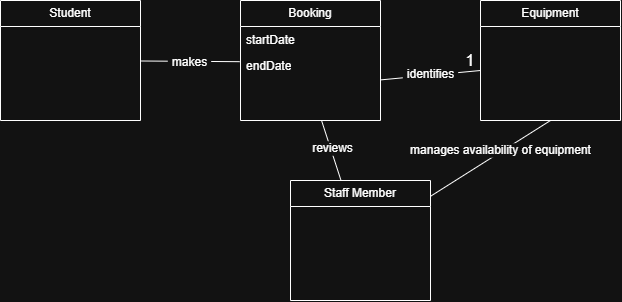

The diagram above was exported from draw.io. Its source (the exported page's mxGraphModel, read from the mxfile embedded in the PNG):
<mxGraphModel dx="1022" dy="616" grid="1" gridSize="10" guides="1" tooltips="1" connect="1" arrows="1" fold="1" page="1" pageScale="1" pageWidth="850" pageHeight="1100" math="0" shadow="0">
  <root>
    <mxCell id="0" />
    <mxCell id="1" parent="0" />
    <mxCell id="yPtrxqLLpP9cIDSRYf21-1" parent="1" style="swimlane;fontStyle=0;childLayout=stackLayout;horizontal=1;startSize=26;fillColor=none;horizontalStack=0;resizeParent=1;resizeParentMax=0;resizeLast=0;collapsible=1;marginBottom=0;whiteSpace=wrap;html=1;" value="Student" vertex="1">
      <mxGeometry height="120" width="140" x="160" y="80" as="geometry" />
    </mxCell>
    <mxCell id="yPtrxqLLpP9cIDSRYf21-12" parent="1" style="swimlane;fontStyle=0;childLayout=stackLayout;horizontal=1;startSize=26;fillColor=none;horizontalStack=0;resizeParent=1;resizeParentMax=0;resizeLast=0;collapsible=1;marginBottom=0;whiteSpace=wrap;html=1;" value="Booking" vertex="1">
      <mxGeometry height="120" width="140" x="400" y="80" as="geometry" />
    </mxCell>
    <mxCell id="yPtrxqLLpP9cIDSRYf21-13" parent="yPtrxqLLpP9cIDSRYf21-12" style="text;strokeColor=none;fillColor=none;align=left;verticalAlign=top;spacingLeft=4;spacingRight=4;overflow=hidden;rotatable=0;points=[[0,0.5],[1,0.5]];portConstraint=eastwest;whiteSpace=wrap;html=1;" value="startDate" vertex="1">
      <mxGeometry height="26" width="140" y="26" as="geometry" />
    </mxCell>
    <mxCell id="yPtrxqLLpP9cIDSRYf21-20" edge="1" parent="yPtrxqLLpP9cIDSRYf21-12" source="yPtrxqLLpP9cIDSRYf21-14" style="edgeStyle=none;curved=1;rounded=0;curveGeometry=1;orthogonalLoop=1;jettySize=auto;html=1;fontSize=12;defaultLabelBackgroundColor=page;labelPadding=0 4;startSize=8;endSize=8;endArrow=none;endFill=0;">
      <mxGeometry relative="1" as="geometry">
        <mxPoint x="240" y="70" as="targetPoint" />
      </mxGeometry>
    </mxCell>
    <mxCell id="yPtrxqLLpP9cIDSRYf21-21" connectable="0" parent="yPtrxqLLpP9cIDSRYf21-20" style="edgeLabel;html=1;align=center;verticalAlign=middle;resizable=0;points=[];inheritText=1;fontSize=12;defaultLabelBackgroundColor=page;labelPadding=0 4;" value="identifies" vertex="1">
      <mxGeometry relative="1" x="-0.0026" y="1" as="geometry">
        <mxPoint as="offset" />
      </mxGeometry>
    </mxCell>
    <mxCell id="yPtrxqLLpP9cIDSRYf21-14" parent="yPtrxqLLpP9cIDSRYf21-12" style="text;strokeColor=none;fillColor=none;align=left;verticalAlign=top;spacingLeft=4;spacingRight=4;overflow=hidden;rotatable=0;points=[[0,0.5],[1,0.5]];portConstraint=eastwest;whiteSpace=wrap;html=1;" value="endDate" vertex="1">
      <mxGeometry height="68" width="140" y="52" as="geometry" />
    </mxCell>
    <mxCell id="yPtrxqLLpP9cIDSRYf21-16" parent="1" style="swimlane;fontStyle=0;childLayout=stackLayout;horizontal=1;startSize=26;fillColor=none;horizontalStack=0;resizeParent=1;resizeParentMax=0;resizeLast=0;collapsible=1;marginBottom=0;whiteSpace=wrap;html=1;" value="Equipment" vertex="1">
      <mxGeometry height="120" width="140" x="640" y="80" as="geometry" />
    </mxCell>
    <mxCell id="yPtrxqLLpP9cIDSRYf21-24" edge="1" parent="1" source="yPtrxqLLpP9cIDSRYf21-17" style="edgeStyle=none;curved=1;rounded=0;curveGeometry=1;orthogonalLoop=1;jettySize=auto;html=1;fontSize=12;defaultLabelBackgroundColor=page;labelPadding=0 4;startSize=8;endSize=8;endArrow=none;endFill=0;" target="yPtrxqLLpP9cIDSRYf21-14">
      <mxGeometry relative="1" as="geometry" />
    </mxCell>
    <mxCell id="yPtrxqLLpP9cIDSRYf21-25" connectable="0" parent="yPtrxqLLpP9cIDSRYf21-24" style="edgeLabel;html=1;align=center;verticalAlign=middle;resizable=0;points=[];inheritText=1;fontSize=12;defaultLabelBackgroundColor=page;labelPadding=0 4;" value="reviews" vertex="1">
      <mxGeometry relative="1" x="0.0805" y="-2" as="geometry">
        <mxPoint as="offset" />
      </mxGeometry>
    </mxCell>
    <mxCell id="yPtrxqLLpP9cIDSRYf21-26" edge="1" parent="1" source="yPtrxqLLpP9cIDSRYf21-17" style="edgeStyle=none;curved=1;rounded=0;curveGeometry=1;orthogonalLoop=1;jettySize=auto;html=1;entryX=0.5;entryY=1;entryDx=0;entryDy=0;fontSize=12;defaultLabelBackgroundColor=page;labelPadding=0 4;startSize=8;endSize=8;endArrow=none;endFill=0;" target="yPtrxqLLpP9cIDSRYf21-16">
      <mxGeometry relative="1" as="geometry" />
    </mxCell>
    <mxCell id="yPtrxqLLpP9cIDSRYf21-27" connectable="0" parent="yPtrxqLLpP9cIDSRYf21-26" style="edgeLabel;html=1;align=center;verticalAlign=middle;resizable=0;points=[];inheritText=1;fontSize=12;defaultLabelBackgroundColor=page;labelPadding=0 4;" value="manages availability of equipment" vertex="1">
      <mxGeometry relative="1" x="0.1643" y="2" as="geometry">
        <mxPoint as="offset" />
      </mxGeometry>
    </mxCell>
    <mxCell id="yPtrxqLLpP9cIDSRYf21-17" parent="1" style="swimlane;fontStyle=0;childLayout=stackLayout;horizontal=1;startSize=26;fillColor=none;horizontalStack=0;resizeParent=1;resizeParentMax=0;resizeLast=0;collapsible=1;marginBottom=0;whiteSpace=wrap;html=1;" value="Staff Member" vertex="1">
      <mxGeometry height="120" width="140" x="450" y="260" as="geometry" />
    </mxCell>
    <mxCell id="yPtrxqLLpP9cIDSRYf21-18" edge="1" parent="1" source="yPtrxqLLpP9cIDSRYf21-1" style="edgeStyle=none;curved=1;rounded=0;curveGeometry=1;orthogonalLoop=1;jettySize=auto;html=1;entryX=-0.006;entryY=0.135;entryDx=0;entryDy=0;entryPerimeter=0;fontSize=12;defaultLabelBackgroundColor=page;labelPadding=0 4;startSize=8;endSize=8;endArrow=none;endFill=0;" target="yPtrxqLLpP9cIDSRYf21-14">
      <mxGeometry relative="1" as="geometry" />
    </mxCell>
    <mxCell id="yPtrxqLLpP9cIDSRYf21-19" connectable="0" parent="yPtrxqLLpP9cIDSRYf21-18" style="edgeLabel;html=1;align=center;verticalAlign=middle;resizable=0;points=[];inheritText=1;fontSize=12;defaultLabelBackgroundColor=page;labelPadding=0 4;" value="makes" vertex="1">
      <mxGeometry relative="1" x="-0.0156" y="-1" as="geometry">
        <mxPoint as="offset" />
      </mxGeometry>
    </mxCell>
    <mxCell id="yPtrxqLLpP9cIDSRYf21-28" parent="1" style="text;html=1;whiteSpace=wrap;strokeColor=none;fillColor=none;align=center;verticalAlign=middle;rounded=0;fontSize=16;" value="1" vertex="1">
      <mxGeometry height="30" width="60" x="600" y="125" as="geometry" />
    </mxCell>
  </root>
</mxGraphModel>